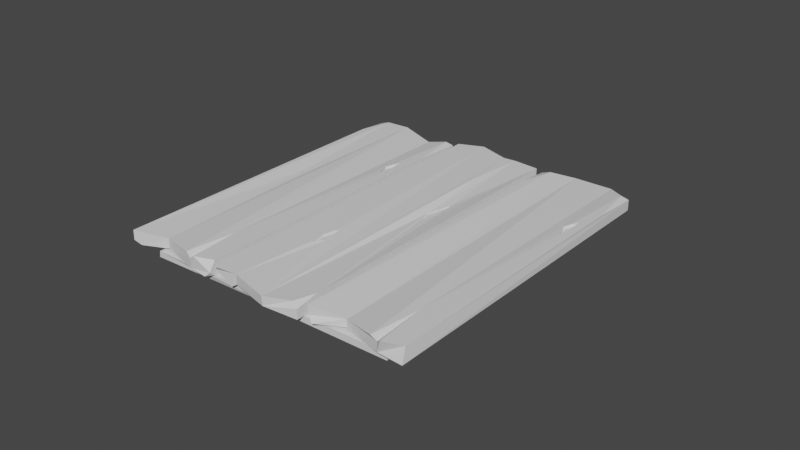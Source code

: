 # Source: Holzplattform_nur_Bretter.blend  (saved by Blender 3.2.14; exported with 4.5.12 LTS)
import bpy
from mathutils import Matrix  # noqa: F401  (used for matrix-valued properties, if any)

bpy.ops.wm.read_factory_settings(use_empty=True)
scene = bpy.context.scene
scene.name = 'Scene'

# ---- collections
col_collection = bpy.data.collections.new('Collection'); scene.collection.children.link(col_collection)

# ---- materials (node trees are filled in below, after node groups)
mat_material = bpy.data.materials.new('Material')
mat_material.alpha_threshold = 0.0
mat_material.use_transparent_shadow = False
mat_material.line_color = (0.0, 0.0, 0.0, 1.0)

# ---- material node trees
mat_material.use_nodes = True; mat_material.node_tree.nodes.clear()
_N = mat_material.node_tree.nodes; _L = mat_material.node_tree.links
n0 = _N.new('ShaderNodeOutputMaterial'); n0.name = 'Material Output'; n0.location = (300, 300)
n1 = _N.new('ShaderNodeBsdfPrincipled'); n1.name = 'Principled BSDF'; n1.location = (10, 300)
n1.distribution = 'GGX'
n1.subsurface_method = 'RANDOM_WALK_SKIN'
n1.inputs[2].default_value = 0.4
n1.inputs[3].default_value = 1.45
n1.inputs[27].default_value = (0.0, 0.0, 0.0, 1.0)
n1.inputs[28].default_value = 1.0
_L.new(n1.outputs[0], n0.inputs[0])
n0.is_active_output = True

# ---- world
world_world = bpy.data.worlds.new('World'); scene.world = world_world
world_world.use_nodes = True; world_world.node_tree.nodes.clear()
_N = world_world.node_tree.nodes; _L = world_world.node_tree.links
n0 = _N.new('ShaderNodeOutputWorld'); n0.name = 'World Output'; n0.location = (300, 300)
n1 = _N.new('ShaderNodeBackground'); n1.name = 'Background'; n1.location = (10, 300)
n1.inputs[0].default_value = (0.05088, 0.05088, 0.05088, 1.0)
_L.new(n1.outputs[0], n0.inputs[0])
n0.is_active_output = True
world_world.color = (0.05088, 0.05088, 0.05088)
world_world.use_sun_shadow = False
world_world.sun_shadow_jitter_overblur = 0.0

# ---- meshes
me_w_rfel = bpy.data.meshes.new('Würfel')
me_w_rfel.from_pydata([(1.0, -1.0, -0.1942), (1.0, -0.3244, -0.1155), (0.4779, -1.0, -0.1204), (0.4779, -1.0, -0.1204), (1.0, -1.0, -0.1941), (1.0, -0.3245, -0.1155), (-5.486, 15.14, 0.02953), (-5.315, -5.229, 1.409), (-12.86, 8.05, 0.4951), (-14.69, 15.04, 0.02831), (-14.51, -5.91, 1.444), (-12.33, 5.085, 0.7362), (-11.34, -5.257, 1.387), (-11.33, -5.968, 1.353), (-11.52, 16.2, 0.07055), (-7.653, -6.627, 1.382), (-7.845, 15.3, 0.106), (-7.835, 14.54, 0.0651), (-6.134, 15.94, 0.09101), (-5.47, 12.79, 0.2879), (-5.495, 15.9, 0.07013), (-12.12, 15.2, 0.02053), (-11.51, 15.44, 0.02976), (-10.9, 15.12, 0.02635), (-11.48, 11.33, 0.262), (-14.7, 15.81, 0.06953), (-14.68, 13.99, 0.2051), (-13.86, 16.05, 0.07762), (-7.662, -5.94, 1.419), (-7.117, -5.7, 1.437), (-7.694, -2.306, 1.221), (-8.213, -5.582, 1.428), (-13.87, -6.709, 1.382), (-14.5, -6.599, 1.407), (-14.51, -5.355, 1.298), (-12.06, 5.594, 0.7052), (-11.99, 7.149, 0.6098), (-12.57, 6.234, 0.6655), (-6.375, 9.305, 0.5028), (-6.129, 10.24, 0.4456), (-6.275, 11.24, 0.3829), (-6.632, 10.71, 0.4143), (-6.878, 10.21, 0.4423), (-6.368, 9.15, 0.4945), (-6.122, 10.08, 0.4372), (-6.268, 11.08, 0.3745), (-6.625, 10.55, 0.4059), (-6.871, 10.05, 0.4339), (-5.302, -6.323, 1.398), (-5.718, -6.744, 1.391), (-5.301, -6.336, 1.366), (-12.16, 6.147, 0.614), (-12.52, 5.166, 0.6748), (-13.0, 6.291, 0.6044), (-12.53, 5.232, 0.6783), (-13.0, 6.357, 0.608), (-12.17, 6.213, 0.6176), (-12.86, 8.115, 0.4987), (-8.705, 0.8386, 0.9169), (-8.31, -0.2988, 0.988), (-8.425, -1.317, 1.051), (-9.045, -0.4154, 1.009), (-8.706, 0.9588, 0.9234), (-8.312, -0.1786, 0.9945), (-8.427, -1.196, 1.058), (-9.046, -0.3855, 1.007), (-4.84, 16.2, 0.07691), (-4.646, -6.097, 1.353), (2.656, 8.736, 0.5158), (4.361, 16.29, 0.07742), (4.56, -6.588, 1.389), (2.186, 4.794, 0.7046), (1.385, -6.811, 1.419), (1.378, -6.168, 1.458), (1.192, 15.69, 0.000744), (-2.299, -5.525, 1.43), (-2.483, 16.17, -0.008069), (-2.491, 16.93, 0.03287), (-4.191, 15.09, 0.03479), (-4.801, 11.92, 0.2316), (-4.832, 15.44, 0.03631), (1.793, 16.39, 0.06916), (1.184, 16.45, 0.04153), (0.5788, 16.29, 0.07476), (1.218, 12.51, 0.3105), (4.369, 15.52, 0.0362), (4.389, 13.32, 0.1505), (3.528, 15.36, 0.02285), (-2.291, -6.212, 1.393), (-2.836, -6.53, 1.381), (-2.318, -3.059, 1.169), (-1.742, -6.389, 1.373), (3.915, -5.478, 1.431), (4.552, -5.899, 1.426), (4.536, -4.112, 1.347), (1.911, 5.29, 0.6731), (1.816, 6.821, 0.5765), (2.407, 5.93, 0.633), (-3.837, 8.471, 0.4474), (-4.098, 9.388, 0.3897), (-3.97, 10.4, 0.3272), (-3.603, 9.898, 0.3598), (-3.349, 9.452, 0.3907), (-3.843, 8.627, 0.4558), (-4.105, 9.544, 0.3981), (-3.976, 10.55, 0.3356), (-3.61, 10.05, 0.3682), (-3.356, 9.607, 0.399), (-4.65, -5.826, 1.415), (-4.231, -5.682, 1.439), (-4.655, -5.283, 1.414), (1.996, 6.819, 0.6346), (2.373, 5.846, 0.6954), (2.831, 6.98, 0.6251), (2.374, 5.78, 0.6918), (2.832, 6.914, 0.6216), (1.997, 6.754, 0.631), (2.656, 8.67, 0.5122), (-1.375, 1.961, 0.9649), (-1.75, 0.8155, 1.036), (-1.617, -0.1997, 1.099), (-1.012, 0.465, 1.044), (-1.374, 1.841, 0.9585), (-1.749, 0.6953, 1.029), (-1.616, -0.3199, 1.093), (-1.011, 0.5037, 1.042), (14.17, 15.48, 0.02475), (14.34, -4.894, 1.404), (6.802, 8.385, 0.4903), (4.972, 15.38, 0.02353), (5.145, -5.2, 1.416), (8.32, -4.933, 1.364), (8.328, -5.479, 1.338), (8.133, 16.78, 0.03119), (12.0, -6.141, 1.368), (11.8, 16.89, 0.02318), (11.81, 16.13, -0.01776), (13.52, 16.28, 0.08624), (14.19, 13.12, 0.2831), (14.16, 16.23, 0.06536), (7.538, 15.54, 0.01576), (8.14, 16.19, -0.000626), (8.754, 15.46, 0.02158), (8.18, 11.66, 0.2573), (4.962, 16.14, 0.06476), (4.977, 14.33, 0.2003), (5.802, 16.39, 0.07284), (12.0, -5.454, 1.405), (12.54, -5.364, 1.432), (11.96, -1.97, 1.216), (11.45, -5.246, 1.424), (5.792, -6.373, 1.378), (5.154, -5.888, 1.378), (5.148, -5.019, 1.293), (7.665, 7.485, 0.605), (13.28, 9.641, 0.4981), (13.53, 10.57, 0.4409), (13.38, 11.57, 0.3781), (13.03, 11.05, 0.4095), (12.78, 10.54, 0.4375), (13.29, 9.486, 0.4897), (13.54, 10.42, 0.4325), (13.39, 11.42, 0.3697), (13.03, 10.89, 0.4011), (12.79, 10.39, 0.4292), (14.55, -6.216, 1.381), (7.494, 6.483, 0.6093), (7.134, 5.502, 0.67), (6.657, 6.626, 0.5997), (7.134, 5.568, 0.6736), (6.656, 6.692, 0.6032), (7.493, 6.549, 0.6128), (6.801, 8.451, 0.4939), (10.95, 1.174, 0.9122), (11.35, 0.03686, 0.9833), (11.23, -0.9809, 1.046), (10.61, -0.07971, 1.004), (10.95, 1.294, 0.9187), (11.35, 0.157, 0.9897), (11.23, -0.8607, 1.053), (10.61, -0.04976, 1.002), (12.58, -4.968, 1.242), (12.57, -4.519, 1.266), (12.62, -6.352, 1.325), (12.62, -5.903, 1.35), (-11.98, -5.095, 1.28), (-11.93, -6.478, 1.363), (-5.172, -6.32, 1.36), (-3.728, -5.768, 1.328), (-4.025, -6.463, 1.35), (3.311, -6.121, 1.355), (-3.156, -5.97, 1.34), (-5.172, -6.32, 1.36), (-3.314, -6.374, 1.353), (6.063, -4.672, 1.27), (7.333, -4.766, 1.262), (4.697, -4.836, 1.263), (6.897, -5.181, 1.302), (12.57, -4.519, 1.266), (7.45, -4.751, 1.263), (6.063, -4.672, 1.27), (7.454, -4.983, 1.29), (2.299, -6.594, 1.331), (1.288, -6.466, 1.34), (1.342, -6.255, 1.309), (1.342, -6.255, 1.309), (2.298, -6.594, 1.331), (1.288, -6.466, 1.34), (-5.714, -6.686, 1.329), (-11.98, -6.495, 1.363), (-12.08, -6.919, 1.338), (12.4, 15.21, 0.03783), (12.45, 13.41, 0.09913), (12.45, 13.87, 0.1234), (-12.14, 14.65, 0.05158), (-12.1, 13.3, 0.1372), (-5.342, 13.45, 0.1334), (-3.898, 13.99, 0.1005), (-4.195, 13.31, 0.1236), (3.142, 13.65, 0.1287), (-3.326, 13.8, 0.1135), (-5.342, 13.45, 0.1334), (-3.484, 13.4, 0.1271), (5.893, 15.06, 0.04148), (7.164, 14.97, 0.03404), (4.528, 14.9, 0.03507), (6.728, 14.57, 0.07371), (12.4, 15.21, 0.03783), (7.281, 14.98, 0.03465), (5.894, 15.06, 0.04148), (7.284, 14.76, 0.06199), (2.129, 13.17, 0.1049), (1.118, 13.3, 0.1137), (2.128, 13.17, 0.1049), (1.118, 13.3, 0.1137), (-5.883, 13.08, 0.1035), (-12.15, 13.28, 0.1364), (-12.25, 12.85, 0.1122), (-12.08, -5.943, 1.279), (-12.03, -5.333, 1.267), (-10.08, -5.499, 1.254), (12.41, 14.92, 0.02225), (12.41, 14.59, 0.024), (11.01, 14.72, 0.0143), (-10.07, 14.23, 0.02611), (-12.25, 13.81, 0.05122), (-12.2, 14.4, 0.03861)], [(5, 1), (0, 4), (3, 2)], [(14, 27, 26, 10, 12, 11, 37, 36), (6, 20, 19, 7, 48, 50), (24, 23, 17, 15, 59, 58, 61, 13), (13, 12, 10, 33, 32), (19, 40, 39, 38, 30, 29, 7), (17, 6, 50, 49, 15), (15, 28, 31, 12, 13), (23, 22, 14, 16, 17), (18, 19, 20), (17, 16, 18, 20, 6), (21, 22, 23, 24), (34, 33, 10, 26, 25, 9), (25, 26, 27), (9, 25, 27, 14, 22, 21), (28, 29, 30, 31), (16, 14, 12, 31, 30), (32, 33, 34), (9, 53, 52, 51, 24, 13, 32, 34), (36, 37, 11, 35), (35, 11, 12, 14, 36), (46, 47, 43, 44, 45), (30, 38, 42, 41, 40, 19, 18, 16), (42, 38, 43, 47), (40, 41, 46, 45), (38, 39, 44, 43), (41, 42, 47, 46), (39, 40, 45, 44), (48, 49, 50), (49, 48, 7, 29, 28, 15), (24, 51, 8, 53, 9, 21), (51, 52, 54, 56), (57, 56, 54, 55), (52, 53, 55, 54), (8, 51, 56, 57), (53, 8, 57, 55), (64, 65, 62, 63), (13, 61, 60, 59, 15), (61, 58, 62, 65), (59, 60, 64, 63), (60, 61, 65, 64), (58, 59, 63, 62), (74, 87, 86, 70, 72, 71, 97, 96), (66, 80, 79, 67, 108, 110), (84, 83, 77, 75, 119, 118, 121, 73), (73, 72, 70, 93, 92), (79, 100, 99, 98, 90, 89, 67), (77, 66, 110, 109, 75), (75, 88, 91, 72, 73), (83, 82, 74, 76, 77), (78, 79, 80), (77, 76, 78, 80, 66), (81, 82, 83, 84), (94, 93, 70, 86, 85, 69), (85, 86, 87), (69, 85, 87, 74, 82, 81), (88, 89, 90, 91), (76, 74, 72, 91, 90), (92, 93, 94), (69, 113, 112, 111, 84, 73, 92, 94), (96, 97, 71, 95), (95, 71, 72, 74, 96), (106, 107, 103, 104, 105), (90, 98, 102, 101, 100, 79, 78, 76), (102, 98, 103, 107), (100, 101, 106, 105), (98, 99, 104, 103), (101, 102, 107, 106), (99, 100, 105, 104), (108, 109, 110), (109, 108, 67, 89, 88, 75), (84, 111, 68, 113, 69, 81), (111, 112, 114, 116), (117, 116, 114, 115), (112, 113, 115, 114), (68, 111, 116, 117), (113, 68, 117, 115), (124, 125, 122, 123), (73, 121, 120, 119, 75), (121, 118, 122, 125), (119, 120, 124, 123), (120, 121, 125, 124), (118, 119, 123, 122), (133, 146, 145, 130, 131, 154), (126, 139, 138, 127, 165), (143, 142, 136, 134, 174, 173, 176, 132), (132, 131, 130, 152, 151), (138, 157, 156, 155, 149, 148, 127), (136, 126, 165, 134), (134, 147, 150, 131, 132), (142, 141, 133, 135, 136), (137, 138, 139), (136, 135, 137, 139, 126), (140, 141, 142, 143), (153, 152, 130, 145, 144, 129), (144, 145, 146), (129, 144, 146, 133, 141, 140), (147, 148, 149, 150), (135, 133, 131, 150, 149), (151, 152, 153), (129, 168, 167, 166, 143, 132, 151, 153), (154, 131, 133), (163, 164, 160, 161, 162), (149, 155, 159, 158, 157, 138, 137, 135), (159, 155, 160, 164), (157, 158, 163, 162), (155, 156, 161, 160), (158, 159, 164, 163), (156, 157, 162, 161), (165, 127, 148, 147, 134), (143, 166, 128, 168, 129, 140), (166, 167, 169, 171), (172, 171, 169, 170), (167, 168, 170, 169), (128, 166, 171, 172), (168, 128, 172, 170), (179, 180, 177, 178), (132, 176, 175, 174, 134), (176, 173, 177, 180), (174, 175, 179, 178), (175, 176, 180, 179), (173, 174, 178, 177), (187, 189, 193, 192), (202, 203, 207, 206), (182, 184, 183, 181), (194, 197, 201, 200), (192, 191, 188, 187), (190, 191, 192, 193), (206, 205, 204, 202), (182, 198, 201, 197, 194, 185, 186, 187, 188, 191, 190, 184), (200, 199, 195, 196, 194), (198, 199, 200, 201), (209, 186, 185, 239, 238, 210), (181, 240, 239, 185, 194, 196, 195, 199, 198, 182), (205, 206, 207, 208), (184, 190, 193, 189, 187, 186, 209, 210, 208, 207, 203, 202, 183), (216, 218, 222, 221), (231, 232, 234, 233), (223, 226, 230, 229), (212, 231, 235, 237, 245, 244, 243, 242), (221, 220, 217, 216), (219, 220, 221, 222), (211, 227, 230, 226, 223, 214, 215, 216, 217, 220, 219, 213), (229, 228, 224, 225, 223), (227, 228, 229, 230), (211, 213, 212, 242, 241), (231, 233, 234, 235), (213, 219, 222, 218, 216, 215, 236, 237, 235, 234, 232, 231, 212), (238, 239, 240), (183, 202, 204, 205, 208, 210, 238, 240, 181), (241, 242, 243), (236, 215, 214, 246, 245, 237), (244, 245, 246), (241, 243, 244, 246, 214, 223, 225, 224, 228, 227, 211)])
_uv = me_w_rfel.uv_layers.new(name='UV-Map')
_uv.uv.foreach_set('vector', [0.0, 0.0, 0.0, 0.0, 0.0, 0.0, 0.0, 0.0, 0.0, 0.0, 0.0, 0.0, 0.0, 0.0, 0.0, 0.0, 0.0, 0.0, 0.0, 0.0, 0.0, 0.0, 0.0, 0.0, 0.0, 0.0, 0.0, 0.0, 0.0, 0.0, 0.0, 0.0, 0.0, 0.0, 0.0, 0.0, 0.0, 0.0, 0.0, 0.0, 0.0, 0.0, 0.0, 0.0, 0.0, 0.0, 0.0, 0.0, 0.0, 0.0, 0.0, 0.0, 0.0, 0.0, 0.0, 0.0, 0.0, 0.0, 0.0, 0.0, 0.0, 0.0, 0.0, 0.0, 0.0, 0.0, 0.0, 0.0, 0.0, 0.0, 0.0, 0.0, 0.0, 0.0, 0.0, 0.0, 0.0, 0.0, 0.0, 0.0, 0.0, 0.0, 0.0, 0.0, 0.0, 0.0, 0.0, 0.0, 0.0, 0.0, 0.0, 0.0, 0.0, 0.0, 0.0, 0.0, 0.0, 0.0, 0.0, 0.0, 0.0, 0.0, 0.0, 0.0, 0.0, 0.0, 0.0, 0.0, 0.0, 0.0, 0.0, 0.0, 0.0, 0.0, 0.0, 0.0, 0.0, 0.0, 0.0, 0.0, 0.0, 0.0, 0.0, 0.0, 0.0, 0.0, 0.0, 0.0, 0.0, 0.0, 0.0, 0.0, 0.0, 0.0, 0.0, 0.0, 0.0, 0.0, 0.0, 0.0, 0.0, 0.0, 0.0, 0.0, 0.0, 0.0, 0.0, 0.0, 0.0, 0.0, 0.0, 0.0, 0.0, 0.0, 0.0, 0.0, 0.0, 0.0, 0.0, 0.0, 0.0, 0.0, 0.0, 0.0, 0.0, 0.0, 0.0, 0.0, 0.0, 0.0, 0.0, 0.0, 0.0, 0.0, 0.0, 0.0, 0.0, 0.0, 0.0, 0.0, 0.0, 0.0, 0.0, 0.0, 0.0, 0.0, 0.0, 0.0, 0.0, 0.0, 0.0, 0.0, 0.0, 0.0, 0.0, 0.0, 0.0, 0.0, 0.0, 0.0, 0.0, 0.0, 0.0, 0.0, 0.0, 0.0, 0.0, 0.0, 0.0, 0.0, 0.0, 0.0, 0.0, 0.0, 0.0, 0.0, 0.0, 0.0, 0.0, 0.0, 0.0, 0.0, 0.0, 0.0, 0.0, 0.0, 0.0, 0.0, 0.0, 0.0, 0.0, 0.0, 0.0, 0.0, 0.0, 0.0, 0.0, 0.0, 0.0, 0.0, 0.0, 0.0, 0.0, 0.0, 0.0, 0.0, 0.0, 0.0, 0.0, 0.0, 0.0, 0.0, 0.0, 0.0, 0.0, 0.0, 0.0, 0.0, 0.0, 0.0, 0.0, 0.0, 0.0, 0.0, 0.0, 0.0, 0.0, 0.0, 0.0, 0.0, 0.0, 0.0, 0.0, 0.0, 0.0, 0.0, 0.0, 0.0, 0.0, 0.0, 0.0, 0.0, 0.0, 0.0, 0.0, 0.0, 0.0, 0.0, 0.0, 0.0, 0.0, 0.0, 0.0, 0.0, 0.0, 0.0, 0.0, 0.0, 0.0, 0.0, 0.0, 0.0, 0.0, 0.0, 0.0, 0.0, 0.0, 0.0, 0.0, 0.0, 0.0, 0.0, 0.0, 0.0, 0.0, 0.0, 0.0, 0.0, 0.0, 0.0, 0.0, 0.0, 0.0, 0.0, 0.0, 0.0, 0.0, 0.0, 0.0, 0.0, 0.0, 0.0, 0.0, 0.0, 0.0, 0.0, 0.0, 0.0, 0.0, 0.0, 0.0, 0.0, 0.0, 0.0, 0.0, 0.0, 0.0, 0.0, 0.0, 0.0, 0.0, 0.0, 0.0, 0.0, 0.0, 0.0, 0.0, 0.0, 0.0, 0.0, 0.0, 0.0, 0.0, 0.0, 0.0, 0.0, 0.0, 0.0, 0.0, 0.0, 0.0, 0.0, 0.0, 0.0, 0.0, 0.0, 0.0, 0.0, 0.0, 0.0, 0.0, 0.0, 0.0, 0.0, 0.0, 0.0, 0.0, 0.0, 0.0, 0.0, 0.0, 0.0, 0.0, 0.0, 0.0, 0.0, 0.0, 0.0, 0.0, 0.0, 0.0, 0.0, 0.0, 0.0, 0.0, 0.0, 0.0, 0.0, 0.0, 0.0, 0.0, 0.0, 0.0, 0.0, 0.0, 0.0, 0.0, 0.0, 0.0, 0.0, 0.0, 0.0, 0.0, 0.0, 0.0, 0.0, 0.0, 0.0, 0.0, 0.0, 0.0, 0.0, 0.0, 0.0, 0.0, 0.0, 0.0, 0.0, 0.0, 0.0, 0.0, 0.0, 0.0, 0.0, 0.0, 0.0, 0.0, 0.0, 0.0, 0.0, 0.0, 0.0, 0.0, 0.0, 0.0, 0.0, 0.0, 0.0, 0.0, 0.0, 0.0, 0.0, 0.0, 0.0, 0.0, 0.0, 0.0, 0.0, 0.0, 0.0, 0.0, 0.0, 0.0, 0.0, 0.0, 0.0, 0.0, 0.0, 0.0, 0.0, 0.0, 0.0, 0.0, 0.0, 0.0, 0.0, 0.0, 0.0, 0.0, 0.0, 0.0, 0.0, 0.0, 0.0, 0.0, 0.0, 0.0, 0.0, 0.0, 0.0, 0.0, 0.0, 0.0, 0.0, 0.0, 0.0, 0.0, 0.0, 0.0, 0.0, 0.0, 0.0, 0.0, 0.0, 0.0, 0.0, 0.0, 0.0, 0.0, 0.0, 0.0, 0.0, 0.0, 0.0, 0.0, 0.0, 0.0, 0.0, 0.0, 0.0, 0.0, 0.0, 0.0, 0.0, 0.0, 0.0, 0.0, 0.0, 0.0, 0.0, 0.0, 0.0, 0.0, 0.0, 0.0, 0.0, 0.0, 0.0, 0.0, 0.0, 0.0, 0.0, 0.0, 0.0, 0.0, 0.0, 0.0, 0.0, 0.0, 0.0, 0.0, 0.0, 0.0, 0.0, 0.0, 0.0, 0.0, 0.0, 0.0, 0.0, 0.0, 0.0, 0.0, 0.0, 0.0, 0.0, 0.0, 0.0, 0.0, 0.0, 0.0, 0.0, 0.0, 0.0, 0.0, 0.0, 0.0, 0.0, 0.0, 0.0, 0.0, 0.0, 0.0, 0.0, 0.0, 0.0, 0.0, 0.0, 0.0, 0.0, 0.0, 0.0, 0.0, 0.0, 0.0, 0.0, 0.0, 0.0, 0.0, 0.0, 0.0, 0.0, 0.0, 0.0, 0.0, 0.0, 0.0, 0.0, 0.0, 0.0, 0.0, 0.0, 0.0, 0.0, 0.0, 0.0, 0.0, 0.0, 0.0, 0.0, 0.0, 0.0, 0.0, 0.0, 0.0, 0.0, 0.0, 0.0, 0.0, 0.0, 0.0, 0.0, 0.0, 0.0, 0.0, 0.0, 0.0, 0.0, 0.0, 0.0, 0.0, 0.0, 0.0, 0.0, 0.0, 0.0, 0.0, 0.0, 0.0, 0.0, 0.0, 0.0, 0.0, 0.0, 0.0, 0.0, 0.0, 0.0, 0.0, 0.0, 0.0, 0.0, 0.0, 0.0, 0.0, 0.0, 0.0, 0.0, 0.0, 0.0, 0.0, 0.0, 0.0, 0.0, 0.0, 0.0, 0.0, 0.0, 0.0, 0.0, 0.0, 0.0, 0.0, 0.0, 0.0, 0.0, 0.0, 0.0, 0.0, 0.0, 0.0, 0.0, 0.0, 0.0, 0.0, 0.0, 0.0, 0.0, 0.0, 0.0, 0.0, 0.0, 0.0, 0.0, 0.0, 0.0, 0.0, 0.0, 0.0, 0.0, 0.0, 0.0, 0.0, 0.0, 0.0, 0.0, 0.0, 0.0, 0.0, 0.0, 0.0, 0.0, 0.0, 0.0, 0.0, 0.0, 0.0, 0.0, 0.0, 0.0, 0.0, 0.0, 0.0, 0.0, 0.0, 0.0, 0.0, 0.0, 0.0, 0.0, 0.0, 0.0, 0.0, 0.0, 0.0, 0.0, 0.0, 0.0, 0.0, 0.0, 0.0, 0.0, 0.0, 0.0, 0.0, 0.0, 0.0, 0.0, 0.0, 0.0, 0.0, 0.0, 0.0, 0.0, 0.0, 0.0, 0.0, 0.0, 0.0, 0.0, 0.0, 0.0, 0.0, 0.0, 0.0, 0.0, 0.0, 0.0, 0.0, 0.0, 0.0, 0.0, 0.0, 0.0, 0.0, 0.0, 0.0, 0.0, 0.0, 0.0, 0.0, 0.0, 0.0, 0.0, 0.0, 0.0, 0.0, 0.0, 0.0, 0.0, 0.0, 0.0, 0.0, 0.0, 0.0, 0.0, 0.0, 0.0, 0.0, 0.0, 0.0, 0.0, 0.0, 0.0, 0.0, 0.0, 0.0, 0.0, 0.0, 0.0, 0.0, 0.0, 0.0, 0.0, 0.0, 0.0, 0.0, 0.0, 0.0, 0.0, 0.0, 0.0, 0.0, 0.0, 0.0, 0.0, 0.0, 0.0, 0.0, 0.0, 0.0, 0.0, 0.0, 0.0, 0.0, 0.0, 0.0, 0.0, 0.0, 0.0, 0.0, 0.0, 0.0, 0.0, 0.0, 0.0, 0.0, 0.0, 0.0, 0.0, 0.0, 0.0, 0.0, 0.0, 0.0, 0.0, 0.0, 0.0, 0.0, 0.0, 0.0, 0.0, 0.0, 0.0, 0.0, 0.0, 0.0, 0.0, 0.0, 0.0, 0.0, 0.0, 0.0, 0.0, 0.0, 0.0, 0.0, 0.0, 0.0, 0.0, 0.0, 0.0, 0.0, 0.0, 0.0, 0.0, 0.0, 0.0, 0.0, 0.0, 0.0, 0.0, 0.0, 0.0, 0.0, 0.0, 0.0, 0.0, 0.0, 0.0, 0.0, 0.0, 0.0, 0.0, 0.0, 0.0, 0.0, 0.0, 0.0, 0.0, 0.0, 0.0, 0.0, 0.0, 0.0, 0.0, 0.0, 0.0, 0.0, 0.0, 0.0, 0.0, 0.0, 0.0, 0.0, 0.0, 0.0, 0.0, 0.0, 0.0, 0.0, 0.0, 0.0, 0.0, 0.0, 0.0, 0.0, 0.0, 0.0, 0.0, 0.0, 0.0, 0.0, 0.0, 0.0, 0.0, 0.0, 0.0, 0.0, 0.0, 0.0, 0.0, 0.0, 0.0, 0.0, 0.0, 0.0, 0.0, 0.0, 0.0, 0.0, 0.0, 0.0, 0.0, 0.0, 0.0, 0.0, 0.0, 0.0, 0.0, 0.0, 0.0, 0.0, 0.0, 0.0, 0.0, 0.0, 0.0, 0.0, 0.0, 0.0, 0.0, 0.0, 0.0, 0.0, 0.0, 0.0, 0.0, 0.0, 0.0, 0.0, 0.0, 0.0, 0.0, 0.0, 0.0, 0.0, 0.0, 0.0, 0.0, 0.0, 0.0, 0.0, 0.0, 0.0, 0.0, 0.0, 0.0, 0.0, 0.0, 0.0, 0.0, 0.0, 0.0, 0.0, 0.0, 0.0, 0.0, 0.0, 0.0, 0.0, 0.0, 0.0, 0.0, 0.0, 0.0, 0.0, 0.0, 0.0, 0.0, 0.0, 0.0, 0.0, 0.0, 0.0, 0.0, 0.0, 0.0, 0.0, 0.0, 0.0, 0.0, 0.0, 0.0, 0.0, 0.0, 0.0, 0.0, 0.0, 0.0, 0.0, 0.0, 0.0, 0.0, 0.0, 0.0, 0.0, 0.0, 0.0, 0.0, 0.0, 0.0, 0.0, 0.0, 0.0, 0.0, 0.0, 0.0, 0.0, 0.0, 0.0, 0.0, 0.0, 0.0, 0.0, 0.0, 0.0, 0.0, 0.0, 0.0, 0.0, 0.0, 0.0, 0.0, 0.0, 0.0, 0.0, 0.0, 0.0, 0.0, 0.0, 0.0, 0.0, 0.0, 0.0, 0.0, 0.0, 0.0, 0.0, 0.0, 0.0, 0.0, 0.0, 0.0, 0.0, 0.0, 0.0, 0.0, 0.0, 0.0, 0.0, 0.0, 0.0, 0.0, 0.0, 0.0, 0.0, 0.0, 0.0, 0.0, 0.0, 0.0, 0.0, 0.0, 0.0, 0.0, 0.0, 0.0, 0.0, 0.0, 0.0, 0.0, 0.0, 0.0, 0.0, 0.0, 0.0, 0.0, 0.0, 0.0, 0.5486, 0.5, 0.5374, 0.5947, 0.5304, 0.5544, 0.5485, 0.5, 0.4757, 0.75, 0.4856, 0.6656, 0.4856, 0.6656, 0.4757, 0.75, 0.125, 0.5, 0.375, 0.5, 0.375, 0.75, 0.125, 0.75, 0.4385, 0.25, 0.4305, 0.3455, 0.425, 0.3122, 0.4385, 0.25, 0.5485, 0.5, 0.5288, 0.4453, 0.5343, 0.4064, 0.5486, 0.5, 0.4658, 0.5, 0.5288, 0.4453, 0.5485, 0.5, 0.5304, 0.5544, 0.4757, 0.75, 0.4849, 0.8153, 0.4849, 0.8153, 0.4757, 0.75, 0.375, 0.25, 0.375, 0.25, 0.425, 0.3122, 0.4305, 0.3455, 0.4385, 0.25, 0.6145, 0.25, 0.6145, 0.5, 0.5486, 0.5, 0.5343, 0.4064, 0.5288, 0.4453, 0.4658, 0.5, 0.375, 0.5, 0.4385, 0.25, 0.425, 0.1878, 0.4261, 0.1809, 0.4518, 0.1763, 0.4385, 0.25, 0.375, 0.25, 0.425, 0.1878, 0.4385, 0.25, 0.425, 0.3122, 0.615, 0.5086, 0.6145, 0.5, 0.6145, 0.25, 0.615, 0.6461, 0.6157, 0.9283, 0.616, 0.7522, 0.375, 0.0, 0.5961, 0.0, 0.615, 0.118, 0.6145, 0.25, 0.4385, 0.25, 0.4518, 0.1763, 0.4261, 0.1809, 0.425, 0.1878, 0.375, 0.25, 0.375, 0.25, 0.4849, 0.8153, 0.4757, 0.75, 0.4856, 0.6656, 0.5539, 0.7673, 0.375, 0.5, 0.4658, 0.5, 0.5304, 0.5544, 0.5374, 0.5947, 0.5486, 0.5, 0.6145, 0.5, 0.615, 0.5086, 0.616, 0.7522, 0.5539, 0.7673, 0.4856, 0.6656, 0.4856, 0.6656, 0.4757, 0.75, 0.375, 0.75, 0.5486, 0.5, 0.5374, 0.5947, 0.5304, 0.5544, 0.5485, 0.5, 0.4757, 0.75, 0.4856, 0.6656, 0.4856, 0.6656, 0.4757, 0.75, 0.4385, 0.25, 0.4305, 0.3455, 0.425, 0.3122, 0.4385, 0.25, 0.375, 0.75, 0.4757, 0.75, 0.5539, 0.7673, 0.616, 0.7522, 0.6157, 0.9302, 0.5943, 1.0, 0.3886, 1.0, 0.375, 0.9694, 0.5485, 0.5, 0.5288, 0.4453, 0.5343, 0.4064, 0.5486, 0.5, 0.4658, 0.5, 0.5288, 0.4453, 0.5485, 0.5, 0.5304, 0.5544, 0.375, 0.25, 0.375, 0.25, 0.425, 0.3122, 0.4305, 0.3455, 0.4385, 0.25, 0.6145, 0.25, 0.6145, 0.5, 0.5486, 0.5, 0.5343, 0.4064, 0.5288, 0.4453, 0.4658, 0.5, 0.375, 0.5, 0.4385, 0.25, 0.425, 0.1878, 0.4261, 0.1809, 0.4518, 0.1763, 0.4385, 0.25, 0.375, 0.25, 0.425, 0.1878, 0.4385, 0.25, 0.425, 0.3122, 0.125, 0.5, 0.375, 0.5, 0.375, 0.75, 0.1556, 0.75, 0.125, 0.6602, 0.4757, 0.75, 0.4757, 0.75, 0.4856, 0.6656, 0.5539, 0.7673, 0.375, 0.5, 0.4658, 0.5, 0.5304, 0.5544, 0.5374, 0.5947, 0.5486, 0.5, 0.6145, 0.5, 0.615, 0.5086, 0.616, 0.7522, 0.5539, 0.7673, 0.4856, 0.6656, 0.4856, 0.6656, 0.4757, 0.75, 0.375, 0.75, 0.6157, 0.9283, 0.615, 0.6461, 0.5961, 0.0, 0.375, 0.75, 0.4757, 0.75, 0.4849, 0.8153, 0.4849, 0.8153, 0.5539, 0.7673, 0.616, 0.7522, 0.6157, 0.9283, 0.5961, 1.0, 0.375, 1.0, 0.375, 0.08979, 0.1556, 0.75, 0.3886, 1.0, 0.615, 0.5086, 0.6145, 0.5, 0.6145, 0.25, 0.615, 0.6511, 0.6157, 0.9302, 0.616, 0.7522, 0.5943, 0.0, 0.6157, 0.9302, 0.615, 0.6511, 0.375, 0.08979, 0.3886, 0.0, 0.5943, 0.0, 0.615, 0.1163, 0.6145, 0.25, 0.4385, 0.25, 0.4518, 0.1763, 0.4261, 0.1809, 0.425, 0.1878, 0.375, 0.25, 0.375, 0.25])
_uv.active_render = True
_uv = me_w_rfel.uv_layers.new(name='UVMap')
_uv.uv.foreach_set('vector', [0.7887, 0.5, 0.8521, 0.5, 0.875, 0.5229, 0.875, 0.75, 0.7831, 0.7474, 0.8097, 0.6258, 0.8162, 0.6124, 0.801, 0.6023, 0.375, 0.5, 0.5707, 0.5, 0.625, 0.5379, 0.625, 0.7434, 0.4475, 0.7481, 0.375, 0.7451, 0.2113, 0.5459, 0.2278, 0.5, 0.311, 0.5, 0.311, 0.75, 0.2946, 0.6764, 0.2842, 0.6638, 0.2747, 0.6803, 0.2113, 0.75, 0.375, 0.9137, 0.5837, 0.9137, 0.625, 1.0, 0.4458, 1.0, 0.375, 0.9828, 0.625, 0.5379, 0.6434, 0.5547, 0.6403, 0.5664, 0.6463, 0.5768, 0.689, 0.7099, 0.6741, 0.75, 0.625, 0.7434, 0.311, 0.5, 0.375, 0.5, 0.375, 0.7451, 0.3636, 0.75, 0.311, 0.75, 0.375, 0.814, 0.5538, 0.814, 0.625, 0.8288, 0.5837, 0.9137, 0.375, 0.9137, 0.375, 0.3528, 0.4284, 0.3363, 0.625, 0.3363, 0.5723, 0.436, 0.375, 0.436, 0.625, 0.4827, 0.625, 0.5379, 0.5707, 0.5, 0.375, 0.436, 0.5723, 0.436, 0.625, 0.4827, 0.5707, 0.5, 0.375, 0.5, 0.1948, 0.5, 0.4284, 0.3363, 0.375, 0.3528, 0.2113, 0.5459, 0.375, 0.01729, 0.4458, 0.0, 0.625, 0.0, 0.625, 0.2271, 0.5737, 0.25, 0.375, 0.25, 0.5737, 0.25, 0.625, 0.2271, 0.8521, 0.5, 0.375, 0.25, 0.5737, 0.25, 0.625, 0.2729, 0.625, 0.3363, 0.4284, 0.3363, 0.375, 0.3198, 0.5538, 0.814, 0.625, 0.7991, 0.689, 0.7099, 0.7038, 0.75, 0.689, 0.5, 0.7887, 0.5, 0.7831, 0.7474, 0.7038, 0.75, 0.689, 0.7099, 0.1422, 0.75, 0.4458, 1.0, 0.375, 0.01729, 0.125, 0.5, 0.1688, 0.6055, 0.1815, 0.6193, 0.1915, 0.6085, 0.2113, 0.5459, 0.2113, 0.75, 0.1422, 0.75, 0.125, 0.7327, 0.801, 0.6023, 0.8162, 0.6124, 0.8097, 0.6258, 0.8027, 0.6202, 0.8027, 0.6202, 0.8097, 0.6258, 0.7831, 0.7474, 0.7887, 0.5, 0.801, 0.6023, 0.6521, 0.5602, 0.6598, 0.5649, 0.6463, 0.5768, 0.6403, 0.5664, 0.6434, 0.5547, 0.689, 0.7099, 0.6463, 0.5768, 0.6598, 0.5649, 0.6521, 0.5602, 0.6434, 0.5547, 0.625, 0.5379, 0.6423, 0.5, 0.689, 0.5, 0.6598, 0.5649, 0.6463, 0.5768, 0.6463, 0.5768, 0.6598, 0.5649, 0.6434, 0.5547, 0.6521, 0.5602, 0.6521, 0.5602, 0.6434, 0.5547, 0.6463, 0.5768, 0.6403, 0.5664, 0.6403, 0.5664, 0.6463, 0.5768, 0.6521, 0.5602, 0.6598, 0.5649, 0.6598, 0.5649, 0.6521, 0.5602, 0.6403, 0.5664, 0.6434, 0.5547, 0.6434, 0.5547, 0.6403, 0.5664, 0.4475, 0.7481, 0.375, 0.7614, 0.375, 0.7451, 0.375, 0.7614, 0.4475, 0.7481, 0.625, 0.7434, 0.625, 0.7991, 0.5538, 0.814, 0.375, 0.814, 0.2113, 0.5459, 0.1915, 0.6085, 0.1731, 0.5854, 0.1688, 0.6055, 0.125, 0.5, 0.1948, 0.5, 0.1915, 0.6085, 0.1815, 0.6193, 0.1815, 0.6193, 0.1915, 0.6085, 0.1731, 0.5854, 0.1915, 0.6085, 0.1815, 0.6193, 0.1688, 0.6055, 0.1815, 0.6193, 0.1688, 0.6055, 0.1688, 0.6055, 0.1815, 0.6193, 0.1731, 0.5854, 0.1915, 0.6085, 0.1915, 0.6085, 0.1731, 0.5854, 0.1688, 0.6055, 0.1731, 0.5854, 0.1731, 0.5854, 0.1688, 0.6055, 0.2913, 0.6887, 0.2747, 0.6803, 0.2842, 0.6638, 0.2946, 0.6764, 0.2113, 0.75, 0.2747, 0.6803, 0.2913, 0.6887, 0.2946, 0.6764, 0.311, 0.75, 0.2747, 0.6803, 0.2842, 0.6638, 0.2842, 0.6638, 0.2747, 0.6803, 0.2946, 0.6764, 0.2913, 0.6887, 0.2913, 0.6887, 0.2946, 0.6764, 0.2913, 0.6887, 0.2747, 0.6803, 0.2747, 0.6803, 0.2913, 0.6887, 0.2842, 0.6638, 0.2946, 0.6764, 0.2946, 0.6764, 0.2842, 0.6638, 0.7887, 0.5, 0.8521, 0.5, 0.875, 0.5229, 0.875, 0.75, 0.7831, 0.7474, 0.8097, 0.6258, 0.8162, 0.6124, 0.801, 0.6023, 0.375, 0.5, 0.5707, 0.5, 0.625, 0.5379, 0.625, 0.7434, 0.4475, 0.7481, 0.375, 0.7451, 0.2113, 0.5459, 0.2278, 0.5, 0.311, 0.5, 0.311, 0.75, 0.2946, 0.6764, 0.2842, 0.6638, 0.2747, 0.6803, 0.2113, 0.75, 0.375, 0.9137, 0.5837, 0.9137, 0.625, 1.0, 0.4458, 1.0, 0.375, 0.9828, 0.625, 0.5379, 0.6434, 0.5547, 0.6403, 0.5664, 0.6463, 0.5768, 0.689, 0.7099, 0.6741, 0.75, 0.625, 0.7434, 0.311, 0.5, 0.375, 0.5, 0.375, 0.7451, 0.3636, 0.75, 0.311, 0.75, 0.375, 0.814, 0.5538, 0.814, 0.625, 0.8288, 0.5837, 0.9137, 0.375, 0.9137, 0.375, 0.3528, 0.4284, 0.3363, 0.625, 0.3363, 0.5723, 0.436, 0.375, 0.436, 0.625, 0.4827, 0.625, 0.5379, 0.5707, 0.5, 0.375, 0.436, 0.5723, 0.436, 0.625, 0.4827, 0.5707, 0.5, 0.375, 0.5, 0.1948, 0.5, 0.4284, 0.3363, 0.375, 0.3528, 0.2113, 0.5459, 0.375, 0.01729, 0.4458, 0.0, 0.625, 0.0, 0.625, 0.2271, 0.5737, 0.25, 0.375, 0.25, 0.5737, 0.25, 0.625, 0.2271, 0.8521, 0.5, 0.375, 0.25, 0.5737, 0.25, 0.625, 0.2729, 0.625, 0.3363, 0.4284, 0.3363, 0.375, 0.3198, 0.5538, 0.814, 0.625, 0.7991, 0.689, 0.7099, 0.7038, 0.75, 0.689, 0.5, 0.7887, 0.5, 0.7831, 0.7474, 0.7038, 0.75, 0.689, 0.7099, 0.1422, 0.75, 0.4458, 1.0, 0.375, 0.01729, 0.125, 0.5, 0.1688, 0.6055, 0.1815, 0.6193, 0.1915, 0.6085, 0.2113, 0.5459, 0.2113, 0.75, 0.1422, 0.75, 0.125, 0.7327, 0.801, 0.6023, 0.8162, 0.6124, 0.8097, 0.6258, 0.8027, 0.6202, 0.8027, 0.6202, 0.8097, 0.6258, 0.7831, 0.7474, 0.7887, 0.5, 0.801, 0.6023, 0.6521, 0.5602, 0.6598, 0.5649, 0.6463, 0.5768, 0.6403, 0.5664, 0.6434, 0.5547, 0.689, 0.7099, 0.6463, 0.5768, 0.6598, 0.5649, 0.6521, 0.5602, 0.6434, 0.5547, 0.625, 0.5379, 0.6423, 0.5, 0.689, 0.5, 0.6598, 0.5649, 0.6463, 0.5768, 0.6463, 0.5768, 0.6598, 0.5649, 0.6434, 0.5547, 0.6521, 0.5602, 0.6521, 0.5602, 0.6434, 0.5547, 0.6463, 0.5768, 0.6403, 0.5664, 0.6403, 0.5664, 0.6463, 0.5768, 0.6521, 0.5602, 0.6598, 0.5649, 0.6598, 0.5649, 0.6521, 0.5602, 0.6403, 0.5664, 0.6434, 0.5547, 0.6434, 0.5547, 0.6403, 0.5664, 0.4475, 0.7481, 0.375, 0.7614, 0.375, 0.7451, 0.375, 0.7614, 0.4475, 0.7481, 0.625, 0.7434, 0.625, 0.7991, 0.5538, 0.814, 0.375, 0.814, 0.2113, 0.5459, 0.1915, 0.6085, 0.1731, 0.5854, 0.1688, 0.6055, 0.125, 0.5, 0.1948, 0.5, 0.1915, 0.6085, 0.1815, 0.6193, 0.1815, 0.6193, 0.1915, 0.6085, 0.1731, 0.5854, 0.1915, 0.6085, 0.1815, 0.6193, 0.1688, 0.6055, 0.1815, 0.6193, 0.1688, 0.6055, 0.1688, 0.6055, 0.1815, 0.6193, 0.1731, 0.5854, 0.1915, 0.6085, 0.1915, 0.6085, 0.1731, 0.5854, 0.1688, 0.6055, 0.1731, 0.5854, 0.1731, 0.5854, 0.1688, 0.6055, 0.2913, 0.6887, 0.2747, 0.6803, 0.2842, 0.6638, 0.2946, 0.6764, 0.2113, 0.75, 0.2747, 0.6803, 0.2913, 0.6887, 0.2946, 0.6764, 0.311, 0.75, 0.2747, 0.6803, 0.2842, 0.6638, 0.2842, 0.6638, 0.2747, 0.6803, 0.2946, 0.6764, 0.2913, 0.6887, 0.2913, 0.6887, 0.2946, 0.6764, 0.2913, 0.6887, 0.2747, 0.6803, 0.2747, 0.6803, 0.2913, 0.6887, 0.2842, 0.6638, 0.2946, 0.6764, 0.2946, 0.6764, 0.2842, 0.6638, 0.7887, 0.5, 0.8521, 0.5, 0.875, 0.5229, 0.875, 0.75, 0.7831, 0.7474, 0.801, 0.6023, 0.375, 0.5, 0.5707, 0.5, 0.625, 0.5379, 0.625, 0.7434, 0.3693, 0.7557, 0.2113, 0.5459, 0.2278, 0.5, 0.311, 0.5, 0.311, 0.75, 0.2946, 0.6764, 0.2842, 0.6638, 0.2747, 0.6803, 0.2113, 0.75, 0.375, 0.9137, 0.5837, 0.9137, 0.625, 1.0, 0.4458, 1.0, 0.375, 0.9828, 0.625, 0.5379, 0.6434, 0.5547, 0.6403, 0.5664, 0.6463, 0.5768, 0.689, 0.7099, 0.6741, 0.75, 0.625, 0.7434, 0.311, 0.5, 0.375, 0.5, 0.3636, 0.75, 0.311, 0.75, 0.375, 0.814, 0.5538, 0.814, 0.625, 0.8288, 0.5837, 0.9137, 0.375, 0.9137, 0.375, 0.3528, 0.4284, 0.3363, 0.625, 0.3363, 0.5723, 0.436, 0.375, 0.436, 0.625, 0.4827, 0.625, 0.5379, 0.5707, 0.5, 0.375, 0.436, 0.5723, 0.436, 0.625, 0.4827, 0.5707, 0.5, 0.375, 0.5, 0.1948, 0.5, 0.4284, 0.3363, 0.375, 0.3528, 0.2113, 0.5459, 0.375, 0.01729, 0.4458, 0.0, 0.625, 0.0, 0.625, 0.2271, 0.5737, 0.25, 0.375, 0.25, 0.5737, 0.25, 0.625, 0.2271, 0.8521, 0.5, 0.375, 0.25, 0.5737, 0.25, 0.625, 0.2729, 0.625, 0.3363, 0.4284, 0.3363, 0.375, 0.3198, 0.5538, 0.814, 0.625, 0.7991, 0.689, 0.7099, 0.7038, 0.75, 0.689, 0.5, 0.7887, 0.5, 0.7831, 0.7474, 0.7038, 0.75, 0.689, 0.7099, 0.1422, 0.75, 0.4458, 1.0, 0.375, 0.01729, 0.125, 0.5, 0.1688, 0.6055, 0.1815, 0.6193, 0.1915, 0.6085, 0.2113, 0.5459, 0.2113, 0.75, 0.1422, 0.75, 0.125, 0.7327, 0.801, 0.6023, 0.7831, 0.7474, 0.7887, 0.5, 0.6521, 0.5602, 0.6598, 0.5649, 0.6463, 0.5768, 0.6403, 0.5664, 0.6434, 0.5547, 0.689, 0.7099, 0.6463, 0.5768, 0.6598, 0.5649, 0.6521, 0.5602, 0.6434, 0.5547, 0.625, 0.5379, 0.6423, 0.5, 0.689, 0.5, 0.6598, 0.5649, 0.6463, 0.5768, 0.6463, 0.5768, 0.6598, 0.5649, 0.6434, 0.5547, 0.6521, 0.5602, 0.6521, 0.5602, 0.6434, 0.5547, 0.6463, 0.5768, 0.6403, 0.5664, 0.6403, 0.5664, 0.6463, 0.5768, 0.6521, 0.5602, 0.6598, 0.5649, 0.6598, 0.5649, 0.6521, 0.5602, 0.6403, 0.5664, 0.6434, 0.5547, 0.6434, 0.5547, 0.6403, 0.5664, 0.375, 0.7614, 0.625, 0.7434, 0.625, 0.7991, 0.5538, 0.814, 0.375, 0.814, 0.2113, 0.5459, 0.1915, 0.6085, 0.1731, 0.5854, 0.1688, 0.6055, 0.125, 0.5, 0.1948, 0.5, 0.1915, 0.6085, 0.1815, 0.6193, 0.1815, 0.6193, 0.1915, 0.6085, 0.1731, 0.5854, 0.1915, 0.6085, 0.1815, 0.6193, 0.1688, 0.6055, 0.1815, 0.6193, 0.1688, 0.6055, 0.1688, 0.6055, 0.1815, 0.6193, 0.1731, 0.5854, 0.1915, 0.6085, 0.1915, 0.6085, 0.1731, 0.5854, 0.1688, 0.6055, 0.1731, 0.5854, 0.1731, 0.5854, 0.1688, 0.6055, 0.2913, 0.6887, 0.2747, 0.6803, 0.2842, 0.6638, 0.2946, 0.6764, 0.2113, 0.75, 0.2747, 0.6803, 0.2913, 0.6887, 0.2946, 0.6764, 0.311, 0.75, 0.2747, 0.6803, 0.2842, 0.6638, 0.2842, 0.6638, 0.2747, 0.6803, 0.2946, 0.6764, 0.2913, 0.6887, 0.2913, 0.6887, 0.2946, 0.6764, 0.2913, 0.6887, 0.2747, 0.6803, 0.2747, 0.6803, 0.2913, 0.6887, 0.2842, 0.6638, 0.2946, 0.6764, 0.2946, 0.6764, 0.2842, 0.6638, 0.0, 0.0, 0.0, 0.0, 0.0, 0.0, 0.0, 0.0, 0.0, 0.0, 0.0, 0.0, 0.0, 0.0, 0.0, 0.0, 0.0, 0.0, 0.0, 0.0, 0.0, 0.0, 0.0, 0.0, 0.0, 0.0, 0.0, 0.0, 0.0, 0.0, 0.0, 0.0, 0.0, 0.0, 0.0, 0.0, 0.0, 0.0, 0.0, 0.0, 0.0, 0.0, 0.0, 0.0, 0.0, 0.0, 0.0, 0.0, 0.0, 0.0, 0.0, 0.0, 0.0, 0.0, 0.0, 0.0, 0.0, 0.0, 0.0, 0.0, 0.0, 0.0, 0.0, 0.0, 0.0, 0.0, 0.0, 0.0, 0.0, 0.0, 0.0, 0.0, 0.0, 0.0, 0.0, 0.0, 0.0, 0.0, 0.0, 0.0, 0.0, 0.0, 0.0, 0.0, 0.0, 0.0, 0.0, 0.0, 0.0, 0.0, 0.0, 0.0, 0.0, 0.0, 0.0, 0.0, 0.0, 0.0, 0.0, 0.0, 0.0, 0.0, 0.0, 0.0, 0.0, 0.0, 0.0, 0.0, 0.0, 0.0, 0.0, 0.0, 0.0, 0.0, 0.0, 0.0, 0.0, 0.0, 0.0, 0.0, 0.0, 0.0, 0.0, 0.0, 0.0, 0.0, 0.0, 0.0, 0.0, 0.0, 0.0, 0.0, 0.0, 0.0, 0.0, 0.0, 0.0, 0.0, 0.0, 0.0, 0.0, 0.0, 0.0, 0.0, 0.0, 0.0, 0.0, 0.0, 0.0, 0.0, 0.0, 0.0, 0.0, 0.0, 0.0, 0.0, 0.0, 0.0, 0.0, 0.0, 0.0, 0.0, 0.0, 0.0, 0.0, 0.0, 0.0, 0.0, 0.0, 0.0, 0.0, 0.0, 0.0, 0.0, 0.0, 0.0, 0.0, 0.0, 0.0, 0.0, 0.0, 0.0, 0.0, 0.0, 0.0, 0.0, 0.0, 0.0, 0.0, 0.0, 0.0, 0.0, 0.0, 0.0, 0.0, 0.0, 0.0, 0.0, 0.0, 0.0, 0.0, 0.0, 0.0, 0.0, 0.0, 0.0, 0.0, 0.0, 0.0, 0.0, 0.0, 0.0, 0.0, 0.0, 0.0, 0.0, 0.0, 0.0, 0.0, 0.0, 0.0, 0.0, 0.0, 0.0, 0.0, 0.0, 0.0, 0.0, 0.0, 0.0, 0.0, 0.0, 0.0, 0.0, 0.0, 0.0, 0.0, 0.0, 0.0, 0.0, 0.0, 0.0, 0.0, 0.0, 0.0, 0.0, 0.0, 0.0, 0.0, 0.0, 0.0, 0.0, 0.0, 0.0, 0.0, 0.0, 0.0, 0.0, 0.0, 0.0, 0.0, 0.0, 0.0, 0.0, 0.0, 0.0, 0.0, 0.0, 0.0, 0.0, 0.0, 0.0, 0.0, 0.0, 0.0, 0.0, 0.0, 0.0, 0.0, 0.0, 0.0, 0.0, 0.0, 0.0, 0.0, 0.0, 0.0, 0.0, 0.0, 0.0, 0.0, 0.0, 0.0, 0.0, 0.0, 0.0, 0.0, 0.0, 0.0, 0.0, 0.0, 0.0, 0.0, 0.0, 0.0, 0.0, 0.0, 0.0, 0.0, 0.0, 0.0, 0.0, 0.0, 0.0, 0.0, 0.0, 0.0, 0.0, 0.0, 0.0, 0.0, 0.0, 0.0, 0.0, 0.0, 0.0, 0.0, 0.0, 0.0, 0.0, 0.0, 0.0, 0.0, 0.0, 0.0, 0.0, 0.0, 0.0, 0.0, 0.0, 0.0, 0.0, 0.0, 0.0, 0.0, 0.0, 0.0, 0.0, 0.0, 0.0, 0.0, 0.0, 0.0, 0.0, 0.0, 0.0, 0.0, 0.0, 0.0, 0.0, 0.0, 0.0, 0.0, 0.0, 0.0, 0.0, 0.0, 0.0, 0.0, 0.0, 0.0, 0.0, 0.0, 0.0, 0.0, 0.0])
me_w_rfel.materials.append(mat_material)
me_w_rfel.update()

# ---- objects
ob_w_rfel = bpy.data.objects.new('Würfel', me_w_rfel)

# ---- transforms, parenting, visibility, modifiers, constraints
ob_w_rfel.location = (7.477e-17, 1.274, 0.3367)
ob_w_rfel.rotation_euler = (0.8208, 0.009639, -0.005854)
ob_w_rfel.scale = (0.2174, 0.2174, 3.75)

# ---- collection membership
col_collection.objects.link(ob_w_rfel)

# ---- scene / render settings (as saved in the file)
scene.frame_start = 1; scene.frame_end = 250; scene.frame_set(1)
scene.render.engine = 'BLENDER_EEVEE_NEXT'
scene.cycles.sampling_pattern = 'TABULATED_SOBOL'
scene.cycles.use_light_tree = False
scene.view_settings.view_transform = 'Filmic'
bpy.context.view_layer.update()

# ---- added for rendering (the .blend has no active camera and no usable light): camera, sun
cam_auto = bpy.data.cameras.new('AutoCamera')
cam_auto.lens = 50.0
cam_auto.sensor_width = 36.0
cam_auto.clip_end = 1000.0
ob_auto_camera = bpy.data.objects.new('AutoCamera', cam_auto)
scene.collection.objects.link(ob_auto_camera)
ob_auto_camera.location = (12.1442, -14.2891, 12.4619)
ob_auto_camera.rotation_euler = (1.09748, -7.21219e-08, 0.694738)
scene.camera = ob_auto_camera
light_auto_sun = bpy.data.lights.new('AutoSun', 'SUN')
light_auto_sun.energy = 3.0
light_auto_sun.angle = 0.0523599
ob_auto_sun = bpy.data.objects.new('AutoSun', light_auto_sun)
scene.collection.objects.link(ob_auto_sun)
ob_auto_sun.rotation_euler = (0.872665, 0.174533, 0.523599)
bpy.context.view_layer.update()
